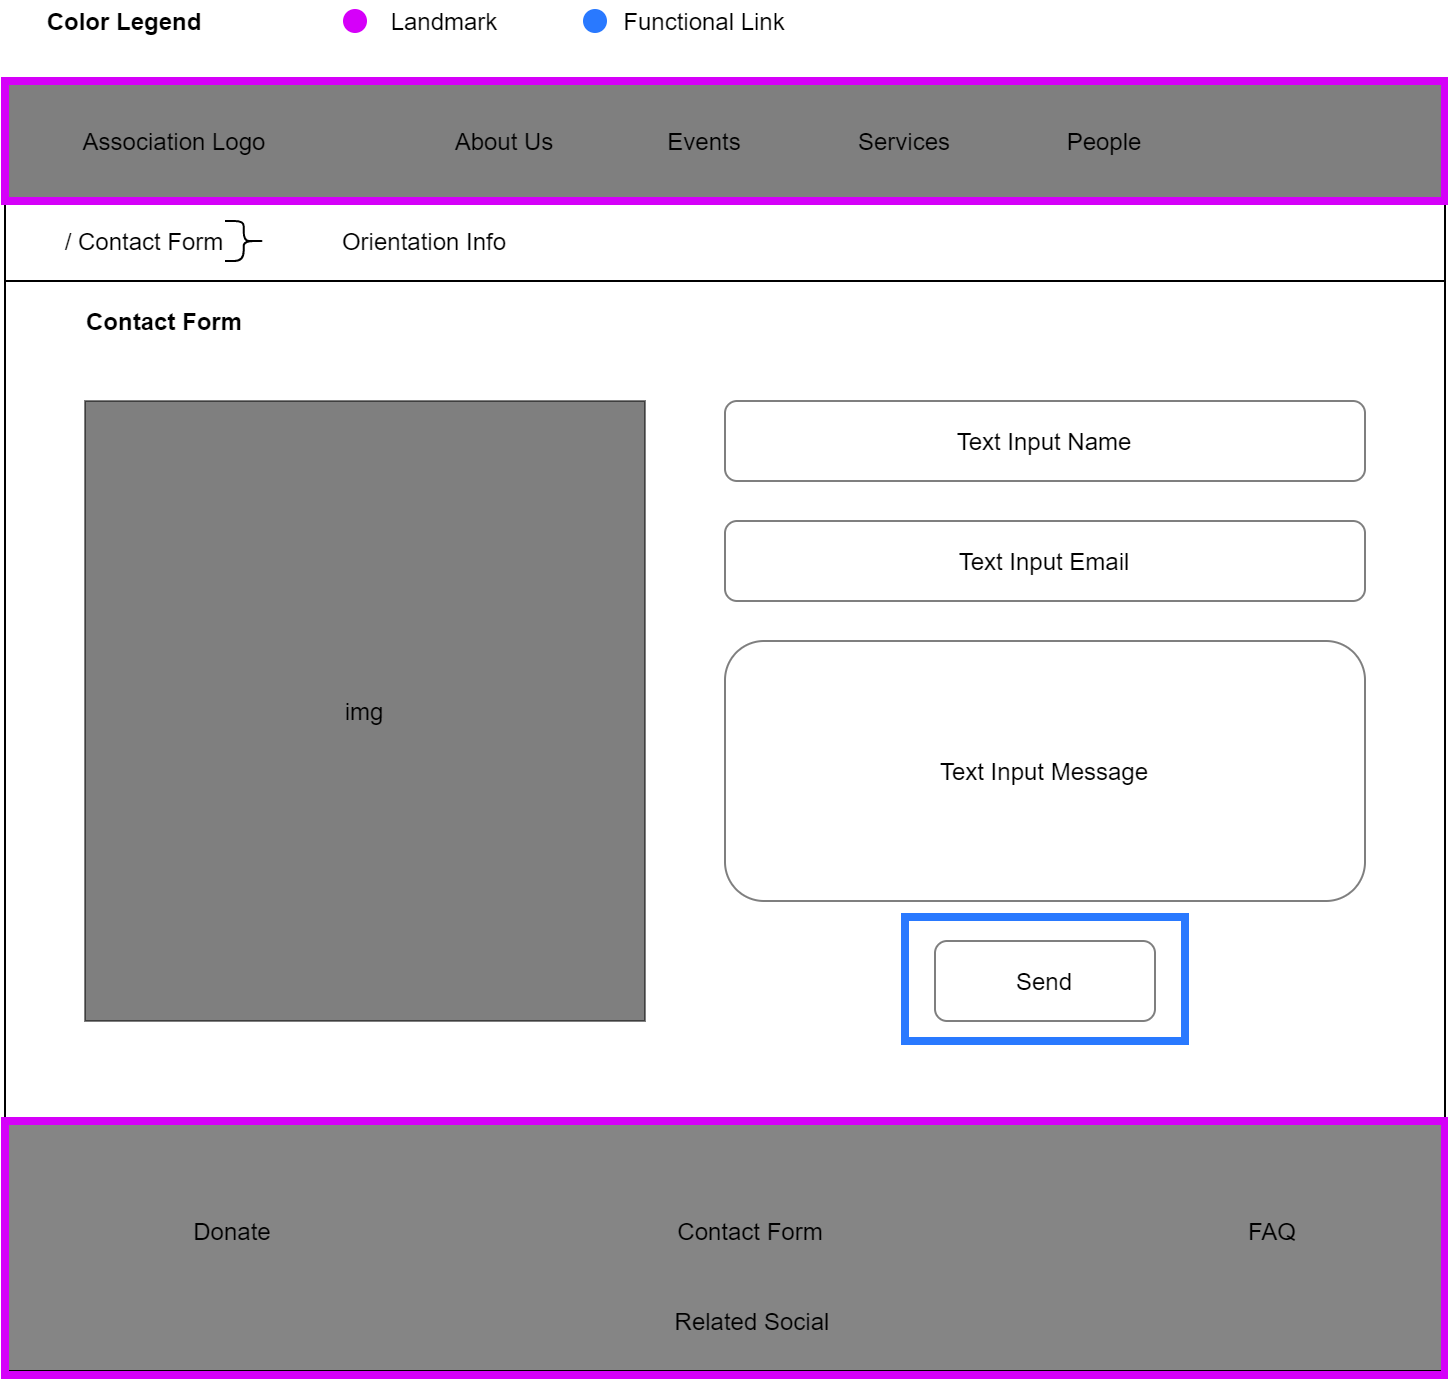

The diagram above was exported from draw.io. Its source (the exported page's mxGraphModel, read from the mxfile embedded in the PNG):
<mxGraphModel dx="1422" dy="713" grid="1" gridSize="10" guides="1" tooltips="1" connect="1" arrows="1" fold="1" page="1" pageScale="1" pageWidth="827" pageHeight="1169" math="0" shadow="0">
  <root>
    <mxCell id="0" />
    <mxCell id="1" parent="0" />
    <mxCell id="DDU2CZ-y-U2Bd8dDzV6b-77" value="&lt;span style=&quot;font-weight: normal&quot;&gt;&lt;font color=&quot;#000000&quot;&gt;&amp;nbsp; &amp;nbsp; &amp;nbsp; Functional Link&lt;/font&gt;&lt;/span&gt;" style="text;html=1;strokeColor=none;fillColor=none;align=center;verticalAlign=middle;whiteSpace=wrap;rounded=0;fontColor=#00C853;fontStyle=1" parent="1" vertex="1">
      <mxGeometry x="320" width="120" height="20" as="geometry" />
    </mxCell>
    <mxCell id="DDU2CZ-y-U2Bd8dDzV6b-1" value="" style="rounded=0;whiteSpace=wrap;html=1;fillColor=#000000;gradientColor=none;opacity=50;" parent="1" vertex="1">
      <mxGeometry x="40" y="40" width="720" height="60" as="geometry" />
    </mxCell>
    <mxCell id="DDU2CZ-y-U2Bd8dDzV6b-2" value="Association Logo" style="text;html=1;strokeColor=none;fillColor=none;align=center;verticalAlign=middle;whiteSpace=wrap;rounded=0;" parent="1" vertex="1">
      <mxGeometry x="60" y="60" width="130" height="20" as="geometry" />
    </mxCell>
    <mxCell id="DDU2CZ-y-U2Bd8dDzV6b-3" value="About Us" style="text;html=1;strokeColor=none;fillColor=none;align=center;verticalAlign=middle;whiteSpace=wrap;rounded=0;" parent="1" vertex="1">
      <mxGeometry x="240" y="60" width="100" height="20" as="geometry" />
    </mxCell>
    <mxCell id="DDU2CZ-y-U2Bd8dDzV6b-4" value="Events" style="text;html=1;strokeColor=none;fillColor=none;align=center;verticalAlign=middle;whiteSpace=wrap;rounded=0;" parent="1" vertex="1">
      <mxGeometry x="340" y="60" width="100" height="20" as="geometry" />
    </mxCell>
    <mxCell id="DDU2CZ-y-U2Bd8dDzV6b-5" value="Services" style="text;html=1;strokeColor=none;fillColor=none;align=center;verticalAlign=middle;whiteSpace=wrap;rounded=0;" parent="1" vertex="1">
      <mxGeometry x="440" y="60" width="100" height="20" as="geometry" />
    </mxCell>
    <mxCell id="DDU2CZ-y-U2Bd8dDzV6b-6" value="People" style="text;html=1;strokeColor=none;fillColor=none;align=center;verticalAlign=middle;whiteSpace=wrap;rounded=0;" parent="1" vertex="1">
      <mxGeometry x="540" y="60" width="100" height="20" as="geometry" />
    </mxCell>
    <mxCell id="DDU2CZ-y-U2Bd8dDzV6b-7" value="&lt;span style=&quot;font-weight: normal&quot;&gt;&lt;font color=&quot;#000000&quot;&gt;Landmark&lt;/font&gt;&lt;/span&gt;" style="text;html=1;strokeColor=none;fillColor=none;align=center;verticalAlign=middle;whiteSpace=wrap;rounded=0;fontColor=#00C853;fontStyle=1" parent="1" vertex="1">
      <mxGeometry x="200" width="120" height="20" as="geometry" />
    </mxCell>
    <mxCell id="DDU2CZ-y-U2Bd8dDzV6b-9" value="" style="rounded=0;whiteSpace=wrap;html=1;fillColor=#858585;gradientColor=none;" parent="1" vertex="1">
      <mxGeometry x="40" y="560" width="720" height="125" as="geometry" />
    </mxCell>
    <mxCell id="DDU2CZ-y-U2Bd8dDzV6b-10" value="Related Social" style="text;html=1;strokeColor=none;fillColor=none;align=center;verticalAlign=middle;whiteSpace=wrap;rounded=0;" parent="1" vertex="1">
      <mxGeometry x="349" y="650" width="130" height="20" as="geometry" />
    </mxCell>
    <mxCell id="DDU2CZ-y-U2Bd8dDzV6b-11" value="Contact Form" style="text;html=1;strokeColor=none;fillColor=none;align=center;verticalAlign=middle;whiteSpace=wrap;rounded=0;" parent="1" vertex="1">
      <mxGeometry x="348" y="605" width="130" height="20" as="geometry" />
    </mxCell>
    <mxCell id="DDU2CZ-y-U2Bd8dDzV6b-12" value="FAQ" style="text;html=1;strokeColor=none;fillColor=none;align=center;verticalAlign=middle;whiteSpace=wrap;rounded=0;" parent="1" vertex="1">
      <mxGeometry x="609" y="605" width="130" height="20" as="geometry" />
    </mxCell>
    <mxCell id="DDU2CZ-y-U2Bd8dDzV6b-13" value="Donate" style="text;html=1;strokeColor=none;fillColor=none;align=center;verticalAlign=middle;whiteSpace=wrap;rounded=0;" parent="1" vertex="1">
      <mxGeometry x="89" y="605" width="130" height="20" as="geometry" />
    </mxCell>
    <mxCell id="DDU2CZ-y-U2Bd8dDzV6b-14" value="" style="endArrow=none;html=1;entryX=0;entryY=1;entryDx=0;entryDy=0;exitX=0;exitY=0;exitDx=0;exitDy=0;" parent="1" source="DDU2CZ-y-U2Bd8dDzV6b-9" target="DDU2CZ-y-U2Bd8dDzV6b-1" edge="1">
      <mxGeometry width="50" height="50" relative="1" as="geometry">
        <mxPoint x="40" y="280" as="sourcePoint" />
        <mxPoint x="100" y="140" as="targetPoint" />
      </mxGeometry>
    </mxCell>
    <mxCell id="DDU2CZ-y-U2Bd8dDzV6b-15" value="" style="endArrow=none;html=1;entryX=0;entryY=1;entryDx=0;entryDy=0;exitX=1;exitY=0;exitDx=0;exitDy=0;" parent="1" source="DDU2CZ-y-U2Bd8dDzV6b-22" edge="1">
      <mxGeometry width="50" height="50" relative="1" as="geometry">
        <mxPoint x="760" y="520.0000000000001" as="sourcePoint" />
        <mxPoint x="760.0000000000005" y="100" as="targetPoint" />
      </mxGeometry>
    </mxCell>
    <mxCell id="DDU2CZ-y-U2Bd8dDzV6b-21" value="" style="rounded=0;whiteSpace=wrap;html=1;fillColor=none;strokeColor=#D500F9;strokeWidth=4;" parent="1" vertex="1">
      <mxGeometry x="40" y="40" width="720" height="60" as="geometry" />
    </mxCell>
    <mxCell id="DDU2CZ-y-U2Bd8dDzV6b-22" value="" style="rounded=0;whiteSpace=wrap;html=1;fillColor=none;strokeColor=#D500F9;strokeWidth=4;" parent="1" vertex="1">
      <mxGeometry x="40" y="560" width="720" height="127" as="geometry" />
    </mxCell>
    <mxCell id="DDU2CZ-y-U2Bd8dDzV6b-23" value="" style="endArrow=none;html=1;fontColor=#FF5131;" parent="1" edge="1">
      <mxGeometry width="50" height="50" relative="1" as="geometry">
        <mxPoint x="40" y="140" as="sourcePoint" />
        <mxPoint x="760" y="140" as="targetPoint" />
      </mxGeometry>
    </mxCell>
    <mxCell id="DDU2CZ-y-U2Bd8dDzV6b-25" value="/ Contact Form" style="text;html=1;strokeColor=none;fillColor=none;align=center;verticalAlign=middle;whiteSpace=wrap;rounded=0;fontColor=#000000;opacity=50;" parent="1" vertex="1">
      <mxGeometry x="60" y="110" width="100" height="20" as="geometry" />
    </mxCell>
    <mxCell id="DDU2CZ-y-U2Bd8dDzV6b-26" value="Contact Form" style="text;html=1;strokeColor=none;fillColor=none;align=center;verticalAlign=middle;whiteSpace=wrap;rounded=0;fontColor=#000000;opacity=50;fontStyle=1" parent="1" vertex="1">
      <mxGeometry x="40" y="150" width="160" height="20" as="geometry" />
    </mxCell>
    <mxCell id="DDU2CZ-y-U2Bd8dDzV6b-27" value="" style="shape=curlyBracket;whiteSpace=wrap;html=1;rounded=1;strokeColor=#000000;strokeWidth=1;fillColor=#000000;gradientColor=none;fontColor=#000000;rotation=-180;size=0.5333343505859375;" parent="1" vertex="1">
      <mxGeometry x="150" y="110" width="20" height="20" as="geometry" />
    </mxCell>
    <mxCell id="DDU2CZ-y-U2Bd8dDzV6b-28" value="Orientation Info" style="text;html=1;strokeColor=none;fillColor=none;align=center;verticalAlign=middle;whiteSpace=wrap;rounded=0;fontColor=#000000;opacity=50;" parent="1" vertex="1">
      <mxGeometry x="180" y="110" width="140" height="20" as="geometry" />
    </mxCell>
    <mxCell id="DDU2CZ-y-U2Bd8dDzV6b-73" value="Color Legend" style="text;html=1;strokeColor=none;fillColor=none;align=center;verticalAlign=middle;whiteSpace=wrap;rounded=0;fontColor=#000000;opacity=50;fontStyle=1" parent="1" vertex="1">
      <mxGeometry x="40" width="120" height="20" as="geometry" />
    </mxCell>
    <mxCell id="DDU2CZ-y-U2Bd8dDzV6b-75" value="" style="ellipse;whiteSpace=wrap;html=1;aspect=fixed;strokeColor=#D500F9;strokeWidth=2;fillColor=#d500f9;gradientColor=none;fontColor=#000000;align=center;" parent="1" vertex="1">
      <mxGeometry x="210" y="5" width="10" height="10" as="geometry" />
    </mxCell>
    <mxCell id="DDU2CZ-y-U2Bd8dDzV6b-76" value="" style="ellipse;whiteSpace=wrap;html=1;aspect=fixed;strokeColor=#2979FF;strokeWidth=2;fillColor=#2979ff;gradientColor=none;fontColor=#000000;align=center;" parent="1" vertex="1">
      <mxGeometry x="330" y="5" width="10" height="10" as="geometry" />
    </mxCell>
    <mxCell id="qFkU4iR-tJtT1cD_49eu-3" value="img" style="rounded=0;whiteSpace=wrap;html=1;fillColor=#000000;opacity=50;" parent="1" vertex="1">
      <mxGeometry x="80" y="200" width="280" height="310" as="geometry" />
    </mxCell>
    <mxCell id="qFkU4iR-tJtT1cD_49eu-4" value="Text Input Name" style="rounded=1;whiteSpace=wrap;html=1;fillColor=#FFFFFF;opacity=50;" parent="1" vertex="1">
      <mxGeometry x="400" y="200" width="320" height="40" as="geometry" />
    </mxCell>
    <mxCell id="qFkU4iR-tJtT1cD_49eu-5" value="Text Input Email" style="rounded=1;whiteSpace=wrap;html=1;fillColor=#FFFFFF;opacity=50;" parent="1" vertex="1">
      <mxGeometry x="400" y="260" width="320" height="40" as="geometry" />
    </mxCell>
    <mxCell id="qFkU4iR-tJtT1cD_49eu-6" value="Text Input Message" style="rounded=1;whiteSpace=wrap;html=1;fillColor=#FFFFFF;opacity=50;" parent="1" vertex="1">
      <mxGeometry x="400" y="320" width="320" height="130" as="geometry" />
    </mxCell>
    <mxCell id="qFkU4iR-tJtT1cD_49eu-7" value="Send" style="rounded=1;whiteSpace=wrap;html=1;fillColor=#FFFFFF;opacity=50;" parent="1" vertex="1">
      <mxGeometry x="505" y="470" width="110" height="40" as="geometry" />
    </mxCell>
    <mxCell id="qFkU4iR-tJtT1cD_49eu-8" value="" style="rounded=0;whiteSpace=wrap;html=1;fillColor=none;strokeColor=#2979FF;strokeWidth=4;" parent="1" vertex="1">
      <mxGeometry x="490" y="458" width="140" height="62" as="geometry" />
    </mxCell>
  </root>
</mxGraphModel>